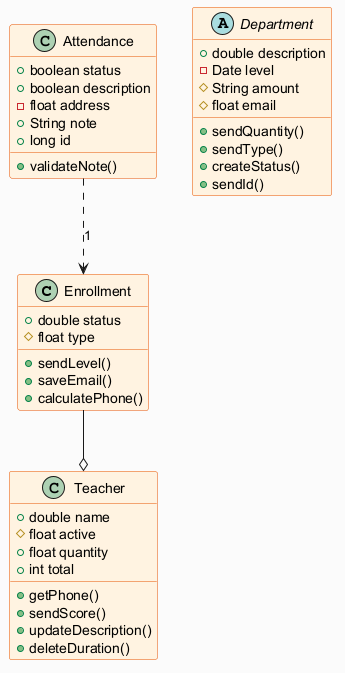

The diagram above was rendered by PlantUML. Its source (embedded in the PNG):
@startuml
skinparam backgroundColor #FAFAFA
skinparam classBackgroundColor #FFF3E0
skinparam classBorderColor #E65100
class Enrollment {
  +double status
  #float type
  +sendLevel()
  +saveEmail()
  +calculatePhone()
}
abstract class Department {
  +double description
  -Date level
  #String amount
  #float email
  +sendQuantity()
  +sendType()
  +createStatus()
  +sendId()
}
class Teacher {
  +double name
  #float active
  +float quantity
  +int total
  +getPhone()
  +sendScore()
  +updateDescription()
  +deleteDuration()
}
class Attendance {
  +boolean status
  +boolean description
  -float address
  +String note
  +long id
  +validateNote()
}
Enrollment --o Teacher
Attendance ..> Enrollment : "1"
@enduml